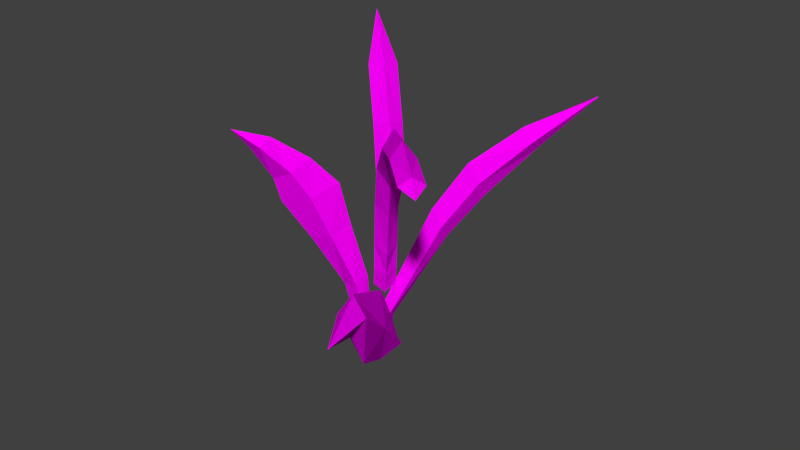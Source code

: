 # Source: Grass.blend  (saved by Blender 2.73.0; exported with 4.5.12 LTS)
import bpy
from mathutils import Matrix  # noqa: F401  (used for matrix-valued properties, if any)

bpy.ops.wm.read_factory_settings(use_empty=True)
scene = bpy.context.scene
scene.name = 'Scene'

# ---- collections
col_collection_1 = bpy.data.collections.new('Collection 1'); scene.collection.children.link(col_collection_1)

# ---- images (referenced by path relative to the original .blend; pixels are not part of the script)
import os
ASSET_DIR = os.environ.get("B2B_ASSET_DIR", "")  # directory of the original .blend (textures are referenced by path, not embedded)
HERE = os.path.dirname(os.path.abspath(__file__))  # packed textures are extracted next to this script under _unpacked/

def load_image(name, relpath, width, height, colorspace="sRGB"):
    """Load a texture the original file referenced (path relative to the .blend, or extracted next to this script)."""
    p = next((c for c in (os.path.join(HERE, relpath), os.path.join(ASSET_DIR, relpath)) if relpath and os.path.exists(c)), "")
    if p:
        img = bpy.data.images.load(p, check_existing=True)
        img.name = name
    else:  # same state as the original file: an image datablock whose file is absent (Cycles renders it pink)
        img = bpy.data.images.new(name, width, height)
        img.source = "FILE"
        img.filepath = "//" + (relpath or name)
    img.colorspace_settings.name = colorspace
    return img
img_grass = load_image('Grass ', 'Grass .png', 1024, 1024, 'sRGB')

# ---- materials (node trees are filled in below, after node groups)
mat_material_001 = bpy.data.materials.new('Material.001')
mat_material_001.alpha_threshold = 0.0
mat_material_001.roughness = 0.5

# ---- material node trees
mat_material_001.use_nodes = True; mat_material_001.node_tree.nodes.clear()
_N = mat_material_001.node_tree.nodes; _L = mat_material_001.node_tree.links
n0 = _N.new('ShaderNodeOutputMaterial'); n0.name = 'Material Output'; n0.location = (300, 300)
n1 = _N.new('ShaderNodeBsdfDiffuse'); n1.name = 'Diffuse BSDF'; n1.location = (10, 300)
n2 = _N.new('ShaderNodeTexImage'); n2.name = 'Image Texture'; n2.location = (-218, 318)
n2.width = 140
n2.image = img_grass
_L.new(n1.outputs[0], n0.inputs[0])
_L.new(n2.outputs[0], n1.inputs[0])
n0.is_active_output = True

# ---- world
world_world = bpy.data.worlds.new('World'); scene.world = world_world
world_world.color = (0.05088, 0.05088, 0.05088)
world_world.use_sun_shadow = False
world_world.sun_shadow_jitter_overblur = 0.0
world_world.cycles.sampling_method = 'MANUAL'
world_world.cycles.sample_map_resolution = 256

# ---- meshes
me_plane_001 = bpy.data.meshes.new('Plane.001')
me_plane_001.from_pydata([(0.04711, 0.0745, -0.04733), (-0.004052, -0.002796, -0.009362), (-0.002373, 0.002939, -0.01011), (0.01083, 0.03439, -0.01868), (0.0194, 0.04904, -0.02538), (0.03084, 0.06211, -0.03561), (0.03084, 0.03039, 0.05282), (0.001815, -0.004265, 0.0003938), (0.003813, -3.497e-05, 0.004501), (0.0104, 0.01299, 0.01813), (0.01916, 0.02889, 0.03642), (-0.003886, -3.271e-06, -0.0006862), (-0.00416, 0.007248, 0.0008576), (-0.004252, 0.01827, 0.002911), (-0.007968, 0.03663, 0.009555), (-0.01088, 0.05031, 0.01463), (-0.01382, 0.05847, 0.01875), (-0.01932, 0.06704, 0.02526), (-0.0001021, 0.01323, -0.007965), (-0.002603, 0.01238, -0.003366), (-0.0004393, 0.01939, -0.001243), (0.001346, 0.02923, 0.0005751), (0.004609, 0.04544, 0.003869), (0.009861, 0.06005, 0.008983), (0.02135, 0.07291, 0.01986), (0.0336, 0.07713, 0.03129), (0.04545, 0.07687, 0.04229), (-0.004762, 0.04754, -0.007643), (-0.008713, 0.06244, -0.01112), (-0.01718, 0.07766, -0.01882), (-0.001197, -0.008915, -0.009407), (0.0004605, -0.000329, -0.009564), (-0.002643, 0.00257, -0.005513), (-0.000943, 0.005453, -0.006846), (0.0142, 0.02892, -0.01917), (0.01173, 0.0391, -0.01439), (0.02294, 0.04287, -0.0262), (0.02013, 0.05445, -0.02076), (0.03395, 0.0577, -0.0356), (0.03199, 0.06578, -0.03181), (0.04742, 0.07444, -0.04706), (0.0002123, -0.003549, -0.005557), (0.001891, 0.002186, -0.006302), (0.0151, 0.03364, -0.01488), (0.02366, 0.04828, -0.02157), (0.0351, 0.06136, -0.0318), (0.0005711, 0.009627, -0.00524), (0.004815, -0.002156, -0.003239), (0.00582, 0.005033, -0.001694), (0.006347, -0.006716, 0.0007133), (0.009338, -0.005443, 0.007384), (0.01138, 0.02112, 0.009286), (0.01695, 0.004522, 0.02367), (0.02303, 0.03538, 0.03431), (0.02282, 0.02206, 0.03521), (0.03093, 0.03039, 0.05278), (0.03102, 0.03039, 0.05274), (0.009347, -0.004606, -0.002919), (0.01134, -0.0003759, 0.001189), (0.01793, 0.01265, 0.01482), (0.02669, 0.02855, 0.0331), (0.003422, 0.01838, -0.002451), (-0.003666, -0.0008184, 0.003169), (-4.594e-10, -4.5e-09, -2.011e-08), (-0.00428, 0.006357, 0.005007), (6.73e-05, 0.007328, 0.001249), (-0.004943, 0.01662, 0.007441), (0.0005462, 0.01911, 0.002922), (-0.01055, 0.03412, 0.01564), (-0.001283, 0.03833, 0.008013), (-0.0154, 0.04691, 0.02232), (-0.00225, 0.05289, 0.01149), (-0.01614, 0.05478, 0.02439), (-0.007395, 0.06135, 0.01766), (-0.01964, 0.06485, 0.02935), (-0.0149, 0.06841, 0.0257), (-0.02283, 0.07112, 0.03336), (-0.02283, 0.07112, 0.03336), (0.0002203, -0.0008152, 0.003855), (-5.32e-05, 0.006436, 0.005399), (-0.0001452, 0.01746, 0.007452), (-0.003862, 0.03582, 0.0141), (-0.006773, 0.04949, 0.01917), (-0.009714, 0.05766, 0.02329), (-0.01522, 0.06622, 0.0298), (0.0004616, 0.02049, -0.005164), (-0.002023, 0.01332, -0.007146), (0.006473, 0.02731, 0.000527), (0.0009811, 0.03124, -0.004507), (0.01045, 0.04301, 0.004475), (0.003531, 0.04795, -0.001867), (0.01463, 0.05549, 0.008555), (0.009859, 0.06469, 0.004281), (0.02537, 0.06828, 0.01874), (0.0221, 0.07762, 0.01585), (0.0366, 0.07275, 0.02923), (0.03536, 0.0816, 0.02823), (0.04772, 0.07446, 0.03958), (0.04794, 0.07936, 0.03987), (0.05215, 0.07592, 0.04372), (0.05215, 0.07592, 0.04372), (0.002159, 0.01247, -0.008496), (0.004323, 0.01948, -0.006373), (0.006108, 0.02932, -0.004555), (0.009371, 0.04552, -0.001261), (0.01462, 0.06013, 0.003853), (0.02611, 0.07299, 0.01473), (0.03836, 0.07722, 0.02616), (0.05021, 0.07695, 0.03716), (0.0009474, 0.03033, -0.008653), (7.01e-05, 0.04877, -0.00919), (0.0009474, 0.03033, -0.008653), (-0.003555, 0.04593, -0.01263), (-0.00317, 0.06456, -0.01198), (-0.008217, 0.05994, -0.01679), (-0.01194, 0.07949, -0.01998), (-0.01638, 0.07544, -0.0242), (-0.02555, 0.09047, -0.03257), (-0.02555, 0.09047, -0.03257), (0.001321, 0.04764, -0.01413), (-0.00263, 0.06254, -0.0176), (-0.0111, 0.07776, -0.02531)], [], [(1, 32, 33, 2), (2, 3, 34, 31), (3, 4, 36, 34), (4, 5, 38, 36), (54, 6, 10), (37, 39, 5, 4), (35, 37, 4, 3), (33, 35, 3, 2), (30, 1, 2, 31), (10, 6, 55, 53), (7, 49, 50, 8), (8, 9, 51, 48), (9, 10, 53, 51), (20, 21, 88, 85), (20, 85, 18, 19), (52, 54, 10, 9), (50, 52, 9, 8), (47, 7, 8, 48), (11, 12, 65, 63), (12, 13, 67, 65), (13, 14, 69, 67), (14, 15, 71, 69), (15, 16, 73, 71), (16, 17, 75, 73), (72, 74, 17, 16), (70, 72, 16, 15), (68, 70, 15, 14), (66, 68, 14, 13), (64, 66, 13, 12), (62, 64, 12, 11), (17, 77, 75), (74, 76, 77, 17), (39, 0, 5), (5, 0, 38), (21, 22, 90, 88), (22, 23, 92, 90), (23, 24, 94, 92), (24, 25, 96, 94), (25, 26, 98, 96), (95, 97, 26, 25), (93, 95, 25, 24), (91, 93, 24, 23), (89, 91, 23, 22), (87, 89, 22, 21), (61, 20, 19, 46), (61, 87, 21, 20), (26, 100, 98), (97, 99, 100, 26), (27, 110, 113, 28), (28, 113, 115, 29), (112, 111, 109, 27), (27, 109, 110), (114, 28, 29, 116), (112, 27, 28, 114), (29, 115, 117), (116, 29, 117, 118), (41, 42, 33, 32), (42, 31, 34, 43), (43, 34, 36, 44), (44, 36, 38, 45), (54, 60, 56), (37, 44, 45, 39), (35, 43, 44, 37), (33, 42, 43, 35), (30, 31, 42, 41), (60, 53, 55, 56), (57, 58, 50, 49), (58, 48, 51, 59), (59, 51, 53, 60), (102, 85, 88, 103), (102, 101, 86, 85), (52, 59, 60, 54), (50, 58, 59, 52), (47, 48, 58, 57), (78, 63, 65, 79), (79, 65, 67, 80), (80, 67, 69, 81), (81, 69, 71, 82), (82, 71, 73, 83), (83, 73, 75, 84), (72, 83, 84, 74), (70, 82, 83, 72), (68, 81, 82, 70), (66, 80, 81, 68), (64, 79, 80, 66), (62, 78, 79, 64), (84, 75, 77), (74, 84, 77, 76), (39, 45, 40), (45, 38, 40), (103, 88, 90, 104), (104, 90, 92, 105), (105, 92, 94, 106), (106, 94, 96, 107), (107, 96, 98, 108), (95, 107, 108, 97), (93, 106, 107, 95), (91, 105, 106, 93), (89, 104, 105, 91), (87, 103, 104, 89), (61, 46, 101, 102), (61, 102, 103, 87), (108, 98, 100), (97, 108, 100, 99), (119, 120, 113, 110), (120, 121, 115, 113), (112, 119, 109, 111), (119, 110, 109), (114, 116, 121, 120), (112, 114, 120, 119), (121, 117, 115), (116, 118, 117, 121)])
_uv = me_plane_001.uv_layers.new(name='UVMap')
_uv.uv.foreach_set('vector', [0.7421, 0.6326, 0.7049, 0.6087, 0.7046, 0.5857, 0.7317, 0.5947, 0.9519, 0.5363, 0.9195, 0.3258, 0.9578, 0.3433, 0.9786, 0.5432, 0.9195, 0.3258, 0.92, 0.221, 0.962, 0.2419, 0.9578, 0.3433, 0.92, 0.221, 0.9449, 0.1168, 0.9776, 0.1293, 0.962, 0.2419, 0.2593, 0.7399, 0.2722, 0.8267, 0.2212, 0.7742, 0.6551, 0.2309, 0.6837, 0.1165, 0.7164, 0.1303, 0.6963, 0.2519, 0.6603, 0.3503, 0.6551, 0.2309, 0.6963, 0.2519, 0.6981, 0.3684, 0.7046, 0.5857, 0.6603, 0.3503, 0.6981, 0.3684, 0.7317, 0.5947, 1.0, 0.5952, 0.9625, 0.5726, 0.9519, 0.5363, 0.9786, 0.5432, 0.5764, 0.3402, 0.6137, 0.4493, 0.6134, 0.4492, 0.5291, 0.3578, 0.7368, 0.7718, 0.7289, 0.8034, 0.7056, 0.8034, 0.7049, 0.7582, 0.625, 0.04688, 0.6007, 0.1746, 0.5236, 0.1581, 0.5721, 0.03505, 0.6007, 0.1746, 0.5764, 0.3402, 0.5291, 0.3578, 0.5236, 0.1581, 0.1287, 0.05428, 0.1046, 0.1152, 0.06972, 0.1077, 0.1022, 0.04846, 0.1287, 0.05428, 0.1022, 0.04846, 0.1112, 0.0, 0.142, 0.006291, 0.2722, 0.6087, 0.2593, 0.7399, 0.2212, 0.7742, 0.2202, 0.6393, 0.6551, 0.0511, 0.6551, 0.1835, 0.6007, 0.1746, 0.625, 0.04688, 0.6044, 0.0, 0.6339, 0.007295, 0.625, 0.04688, 0.5721, 0.03505, 0.8424, 0.005643, 0.8318, 0.05284, 0.8048, 0.04677, 0.8177, 0.0, 0.8318, 0.05284, 0.8136, 0.1237, 0.7817, 0.121, 0.8048, 0.04677, 0.8136, 0.1237, 0.8061, 0.2514, 0.7607, 0.2491, 0.7817, 0.121, 0.8061, 0.2514, 0.8014, 0.3468, 0.7421, 0.3449, 0.7607, 0.2491, 0.8014, 0.3468, 0.8063, 0.407, 0.7605, 0.413, 0.7421, 0.3449, 0.8063, 0.407, 0.8269, 0.4768, 0.7964, 0.4785, 0.7605, 0.413, 0.6398, 0.7972, 0.6448, 0.8596, 0.6142, 0.8614, 0.5948, 0.8073, 0.648, 0.7493, 0.6398, 0.7972, 0.5948, 0.8073, 0.5901, 0.7567, 0.6393, 0.67, 0.648, 0.7493, 0.5901, 0.7567, 0.5946, 0.6727, 0.6336, 0.5617, 0.6393, 0.67, 0.5946, 0.6727, 0.6016, 0.5601, 0.6461, 0.4993, 0.6336, 0.5617, 0.6016, 0.5601, 0.6188, 0.4933, 0.6539, 0.4557, 0.6461, 0.4993, 0.6188, 0.4933, 0.6288, 0.4493, 0.8269, 0.4768, 0.8424, 0.5172, 0.7964, 0.4785, 0.6448, 0.8596, 0.6539, 0.8989, 0.6539, 0.8989, 0.6142, 0.8614, 0.6837, 0.1165, 0.7421, 0.0, 0.7164, 0.1303, 0.9449, 0.1168, 1.0, 0.0, 0.9776, 0.1293, 0.1046, 0.1152, 0.06632, 0.2173, 0.02668, 0.2089, 0.06972, 0.1077, 0.06632, 0.2173, 0.04186, 0.3211, 0.0, 0.3294, 0.02668, 0.2089, 0.04186, 0.3211, 0.05014, 0.4476, 0.01131, 0.46, 0.0, 0.3294, 0.05014, 0.4476, 0.08966, 0.5324, 0.05604, 0.5487, 0.01131, 0.46, 0.08966, 0.5324, 0.142, 0.5915, 0.1179, 0.6011, 0.05604, 0.5487, 0.3525, 0.4975, 0.3949, 0.554, 0.3708, 0.5613, 0.3186, 0.5126, 0.3189, 0.4255, 0.3525, 0.4975, 0.3186, 0.5126, 0.2798, 0.4376, 0.3155, 0.3101, 0.3189, 0.4255, 0.2798, 0.4376, 0.2733, 0.3186, 0.3394, 0.2242, 0.3155, 0.3101, 0.2733, 0.3186, 0.2998, 0.2166, 0.3751, 0.1216, 0.3394, 0.2242, 0.2998, 0.2166, 0.3403, 0.1142, 0.392, 0.05989, 0.3657, 0.05291, 0.38, 0.005453, 0.4092, 0.0, 0.392, 0.05989, 0.3751, 0.1216, 0.3403, 0.1142, 0.3657, 0.05291, 0.5212, 0.6366, 0.4973, 0.6577, 0.5104, 0.6186, 0.3949, 0.554, 0.4092, 0.5808, 0.4092, 0.5808, 0.3708, 0.5613, 0.3924, 0.8458, 0.3599, 0.8532, 0.3376, 0.7573, 0.3767, 0.7543, 0.3767, 0.7543, 0.3376, 0.7573, 0.3508, 0.6602, 0.3873, 0.6559, 0.04952, 0.8686, 0.06539, 0.9585, 0.06539, 0.9585, 0.01751, 0.8772, 0.3924, 0.8458, 0.4032, 0.9619, 0.3599, 0.8532, 0.03939, 0.7871, 0.0, 0.7917, 0.01181, 0.6992, 0.04831, 0.6934, 0.04952, 0.8686, 0.01751, 0.8772, 0.0, 0.7917, 0.03939, 0.7871, 0.3873, 0.6559, 0.3508, 0.6602, 0.4032, 0.5808, 0.04831, 0.6934, 0.01181, 0.6992, 0.06539, 0.6011, 0.06539, 0.6011, 0.4823, 0.5329, 0.4726, 0.5692, 0.4466, 0.5762, 0.4456, 0.5556, 0.8726, 0.06233, 0.8995, 0.05296, 0.8802, 0.2706, 0.8424, 0.2891, 0.8424, 0.2891, 0.8802, 0.2706, 0.8841, 0.3844, 0.8429, 0.4058, 0.8429, 0.4058, 0.8841, 0.3844, 0.8987, 0.5133, 0.8662, 0.5275, 0.7879, 0.6467, 0.7438, 0.6224, 0.8207, 0.5172, 0.4102, 0.9049, 0.4519, 0.8838, 0.4823, 0.9874, 0.4501, 1.0, 0.4092, 0.7971, 0.4471, 0.7794, 0.4519, 0.8838, 0.4102, 0.9049, 0.4466, 0.5762, 0.4726, 0.5692, 0.4471, 0.7794, 0.4092, 0.7971, 0.9195, 0.0, 0.8995, 0.05296, 0.8726, 0.06233, 0.8825, 0.02433, 0.1904, 0.7228, 0.142, 0.708, 0.2199, 0.6087, 0.2202, 0.6091, 0.7486, 0.9592, 0.746, 0.9188, 0.8002, 0.9153, 0.7792, 0.9562, 0.8526, 0.6967, 0.8953, 0.7173, 0.8953, 0.8375, 0.8424, 0.8024, 0.2202, 0.8198, 0.1443, 0.8412, 0.142, 0.708, 0.1904, 0.7228, 0.5146, 0.4782, 0.488, 0.4826, 0.4598, 0.4186, 0.4954, 0.4147, 0.5146, 0.4782, 0.5236, 0.5267, 0.4955, 0.5329, 0.488, 0.4826, 0.8207, 0.7852, 0.7421, 0.7893, 0.7438, 0.6224, 0.7879, 0.6467, 0.8002, 0.9153, 0.746, 0.9188, 0.7421, 0.7893, 0.8207, 0.7852, 0.888, 0.6695, 0.8953, 0.7173, 0.8526, 0.6967, 0.8553, 0.6629, 0.08301, 0.6032, 0.1088, 0.6011, 0.113, 0.6471, 0.08504, 0.6486, 0.08504, 0.6486, 0.113, 0.6471, 0.122, 0.7211, 0.09015, 0.7176, 0.09015, 0.7176, 0.122, 0.7211, 0.1205, 0.8407, 0.07647, 0.8309, 0.07647, 0.8309, 0.1205, 0.8407, 0.122, 0.9314, 0.06539, 0.9152, 0.6551, 0.662, 0.7049, 0.6326, 0.7049, 0.7068, 0.6632, 0.7195, 0.6632, 0.7195, 0.7049, 0.7068, 0.6919, 0.7911, 0.6621, 0.7967, 0.5748, 0.5739, 0.5287, 0.5687, 0.5498, 0.4973, 0.5802, 0.499, 0.5837, 0.6264, 0.5236, 0.6297, 0.5287, 0.5687, 0.5748, 0.5739, 0.5742, 0.7227, 0.5284, 0.7258, 0.5236, 0.6297, 0.5837, 0.6264, 0.568, 0.8515, 0.5361, 0.8544, 0.5284, 0.7258, 0.5742, 0.7227, 0.5816, 0.9191, 0.5548, 0.9251, 0.5361, 0.8544, 0.568, 0.8515, 0.5901, 0.9668, 0.5657, 0.9723, 0.5548, 0.9251, 0.5816, 0.9191, 0.6621, 0.7967, 0.6919, 0.7911, 0.6665, 0.8585, 0.5802, 0.499, 0.5498, 0.4973, 0.5901, 0.4493, 0.5901, 0.4493, 0.7049, 0.6381, 0.7401, 0.6326, 0.7401, 0.7582, 0.8662, 0.5275, 0.8987, 0.5133, 0.9195, 0.6629, 0.4954, 0.4147, 0.4598, 0.4186, 0.4248, 0.3124, 0.4656, 0.3089, 0.4656, 0.3089, 0.4248, 0.3124, 0.4092, 0.1922, 0.4506, 0.205, 0.4506, 0.205, 0.4092, 0.1922, 0.435, 0.07214, 0.4727, 0.08802, 0.4727, 0.08802, 0.435, 0.07214, 0.4918, 0.0, 0.5236, 0.01822, 0.486, 0.5446, 0.5212, 0.5329, 0.5104, 0.6186, 0.4823, 0.6181, 0.2191, 0.09447, 0.1853, 0.07849, 0.2352, 0.02072, 0.2596, 0.02989, 0.187, 0.1742, 0.1481, 0.162, 0.1853, 0.07849, 0.2191, 0.09447, 0.1837, 0.2956, 0.142, 0.2875, 0.1481, 0.162, 0.187, 0.1742, 0.2066, 0.3826, 0.1673, 0.3911, 0.142, 0.2875, 0.1837, 0.2956, 0.2408, 0.4855, 0.2061, 0.4932, 0.1673, 0.3911, 0.2066, 0.3826, 0.2569, 0.5481, 0.2733, 0.6087, 0.244, 0.6021, 0.2304, 0.5542, 0.2569, 0.5481, 0.2304, 0.5542, 0.2061, 0.4932, 0.2408, 0.4855, 0.4823, 0.6181, 0.5104, 0.6186, 0.4973, 0.6577, 0.2596, 0.02989, 0.2352, 0.02072, 0.2733, 0.0, 0.2733, 0.0, 0.9626, 0.5972, 0.9564, 0.6948, 0.9195, 0.6934, 0.9288, 0.5952, 0.9564, 0.6948, 0.9626, 0.8188, 0.927, 0.8176, 0.9195, 0.6934, 0.3231, 0.6794, 0.2894, 0.6747, 0.3376, 0.5808, 0.3376, 0.5808, 0.4823, 0.6609, 0.5149, 0.6577, 0.5149, 0.7699, 0.3138, 0.769, 0.322, 0.8729, 0.2842, 0.8711, 0.2733, 0.7683, 0.3231, 0.6794, 0.3138, 0.769, 0.2733, 0.7683, 0.2894, 0.6747, 0.9626, 0.8188, 0.9529, 0.9481, 0.927, 0.8176, 0.322, 0.8729, 0.3376, 0.9757, 0.3376, 0.9757, 0.2842, 0.8711])
me_plane_001.materials.append(mat_material_001)
me_plane_001.use_remesh_preserve_volume = False
me_plane_001.use_remesh_preserve_attributes = False
me_plane_001.use_mirror_vertex_groups = False
me_plane_001.update()

# ---- objects
ob_grass = bpy.data.objects.new('Grass', me_plane_001)

# ---- transforms, parenting, visibility, modifiers, constraints
ob_grass.location = (0.0, 0.0, 0.0)
ob_grass.rotation_euler = (1.571, -0.0, 0.0)
ob_grass.lineart.crease_threshold = 0.0

# ---- collection membership
col_collection_1.objects.link(ob_grass)

# ---- scene / render settings (as saved in the file)
scene.frame_start = 1; scene.frame_end = 250; scene.frame_set(1)
scene.render.engine = 'CYCLES'
scene.render.resolution_percentage = 50
scene.render.dither_intensity = 0.0
scene.cycles.use_denoising = False
scene.cycles.samples = 10
scene.cycles.sampling_pattern = 'TABULATED_SOBOL'
scene.cycles.light_sampling_threshold = 0.0
scene.cycles.use_adaptive_sampling = False
scene.cycles.use_light_tree = False
scene.cycles.blur_glossy = 0.0
scene.cycles.pixel_filter_type = 'GAUSSIAN'
scene.cycles.sample_clamp_indirect = 0.0
scene.view_settings.view_transform = 'Standard'
bpy.context.view_layer.update()

# ---- added for rendering (the .blend has no active camera and no usable light): camera, sun
cam_auto = bpy.data.cameras.new('AutoCamera')
cam_auto.lens = 50.0
cam_auto.sensor_width = 36.0
cam_auto.clip_end = 1000.0
ob_auto_camera = bpy.data.objects.new('AutoCamera', cam_auto)
scene.collection.objects.link(ob_auto_camera)
ob_auto_camera.location = (0.198345, -0.224796, 0.188815)
ob_auto_camera.rotation_euler = (1.09748, -7.21219e-08, 0.694738)
scene.camera = ob_auto_camera
light_auto_sun = bpy.data.lights.new('AutoSun', 'SUN')
light_auto_sun.energy = 3.0
light_auto_sun.angle = 0.0523599
ob_auto_sun = bpy.data.objects.new('AutoSun', light_auto_sun)
scene.collection.objects.link(ob_auto_sun)
ob_auto_sun.rotation_euler = (0.872665, 0.174533, 0.523599)
bpy.context.view_layer.update()
